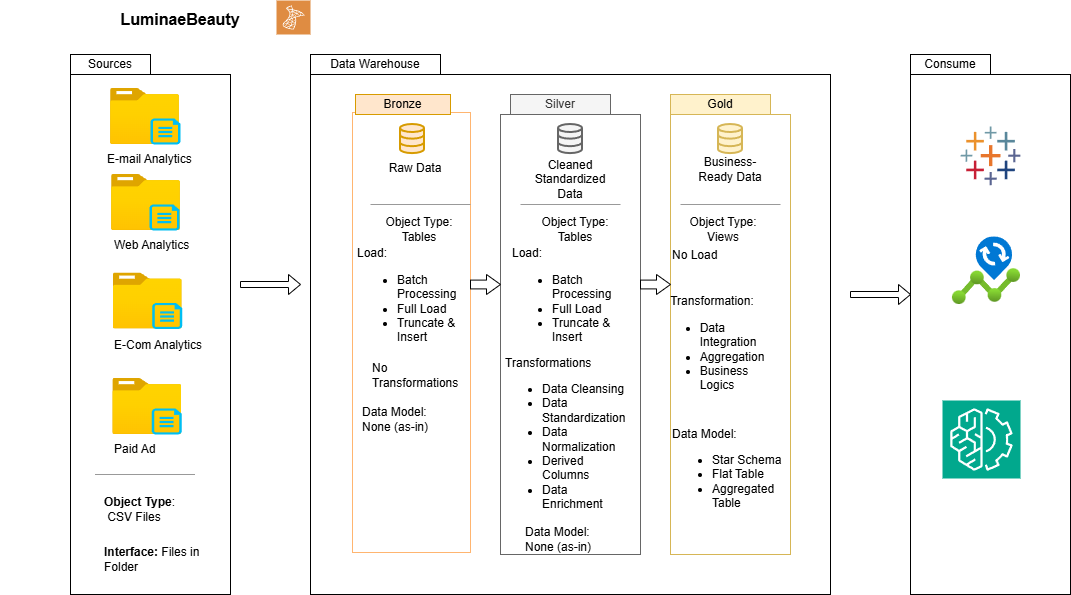

The diagram above was exported from draw.io. Its source (the exported page's mxGraphModel, read from the mxfile embedded in the PNG):
<mxGraphModel dx="1034" dy="564" grid="1" gridSize="10" guides="1" tooltips="1" connect="1" arrows="1" fold="1" page="1" pageScale="1" pageWidth="850" pageHeight="1100" math="0" shadow="0">
  <root>
    <mxCell id="0" />
    <mxCell id="1" parent="0" />
    <mxCell id="_jE22ZGXD_-m2Y5iypJ5-1" parent="1" style="text;html=1;whiteSpace=wrap;strokeColor=none;fillColor=none;align=center;verticalAlign=middle;rounded=0;fontStyle=1;fontSize=16;" value="LuminaeBeauty" vertex="1">
      <mxGeometry height="30" width="360" x="10" y="10" as="geometry" />
    </mxCell>
    <mxCell id="_jE22ZGXD_-m2Y5iypJ5-2" parent="1" style="rounded=0;whiteSpace=wrap;html=1;fillColor=none;" value="" vertex="1">
      <mxGeometry height="520" width="160" x="80" y="80" as="geometry" />
    </mxCell>
    <mxCell id="_jE22ZGXD_-m2Y5iypJ5-3" parent="1" style="rounded=0;whiteSpace=wrap;html=1;fillColor=none;" value="" vertex="1">
      <mxGeometry height="520" width="520" x="320" y="80" as="geometry" />
    </mxCell>
    <mxCell id="_jE22ZGXD_-m2Y5iypJ5-4" parent="1" style="rounded=0;whiteSpace=wrap;html=1;fillColor=none;" value="" vertex="1">
      <mxGeometry height="520" width="160" x="920" y="80" as="geometry" />
    </mxCell>
    <mxCell id="_jE22ZGXD_-m2Y5iypJ5-6" parent="1" style="rounded=0;whiteSpace=wrap;html=1;" value="Sources" vertex="1">
      <mxGeometry height="20" width="80" x="80" y="60" as="geometry" />
    </mxCell>
    <mxCell id="_jE22ZGXD_-m2Y5iypJ5-7" parent="1" style="rounded=0;whiteSpace=wrap;html=1;" value="Data Warehouse" vertex="1">
      <mxGeometry height="20" width="130" x="320" y="60" as="geometry" />
    </mxCell>
    <mxCell id="_jE22ZGXD_-m2Y5iypJ5-8" parent="1" style="rounded=0;whiteSpace=wrap;html=1;" value="Consume" vertex="1">
      <mxGeometry height="20" width="80" x="920" y="60" as="geometry" />
    </mxCell>
    <mxCell id="_jE22ZGXD_-m2Y5iypJ5-9" parent="1" style="rounded=0;whiteSpace=wrap;html=1;fillColor=none;strokeColor=#FFB570;" value="" vertex="1">
      <mxGeometry height="440" width="118" x="362" y="118" as="geometry" />
    </mxCell>
    <mxCell id="_jE22ZGXD_-m2Y5iypJ5-11" parent="1" style="rounded=0;whiteSpace=wrap;html=1;fillColor=none;fontColor=#333333;strokeColor=#666666;" value="" vertex="1">
      <mxGeometry height="440" width="140" x="510" y="120" as="geometry" />
    </mxCell>
    <mxCell id="_jE22ZGXD_-m2Y5iypJ5-12" parent="1" style="rounded=0;whiteSpace=wrap;html=1;fillColor=none;strokeColor=#d6b656;align=left;" value="" vertex="1">
      <mxGeometry height="440" width="120" x="680" y="120" as="geometry" />
    </mxCell>
    <mxCell id="_jE22ZGXD_-m2Y5iypJ5-14" parent="1" style="rounded=0;whiteSpace=wrap;html=1;fillColor=#ffe6cc;strokeColor=#d79b00;" value="Bronze" vertex="1">
      <mxGeometry height="20" width="95" x="365" y="100" as="geometry" />
    </mxCell>
    <mxCell id="_jE22ZGXD_-m2Y5iypJ5-15" parent="1" style="rounded=0;whiteSpace=wrap;html=1;fillColor=#f5f5f5;fontColor=#333333;strokeColor=#666666;" value="&lt;div&gt;Silver&lt;/div&gt;" vertex="1">
      <mxGeometry height="20" width="100" x="520" y="100" as="geometry" />
    </mxCell>
    <mxCell id="_jE22ZGXD_-m2Y5iypJ5-16" parent="1" style="rounded=0;whiteSpace=wrap;html=1;fillColor=#fff2cc;strokeColor=#d6b656;" value="&lt;div&gt;Gold&lt;/div&gt;" vertex="1">
      <mxGeometry height="20" width="100" x="680" y="100" as="geometry" />
    </mxCell>
    <mxCell id="_jE22ZGXD_-m2Y5iypJ5-17" parent="1" style="image;aspect=fixed;html=1;points=[];align=center;fontSize=12;image=img/lib/azure2/general/Folder_Blank.svg;" value="" vertex="1">
      <mxGeometry height="56.00000000000001" width="69" x="121" y="180" as="geometry" />
    </mxCell>
    <mxCell id="_jE22ZGXD_-m2Y5iypJ5-18" parent="1" style="image;aspect=fixed;html=1;points=[];align=center;fontSize=12;image=img/lib/azure2/general/Folder_Blank.svg;" value="" vertex="1">
      <mxGeometry height="56.00000000000001" width="69" x="122.75" y="278.5" as="geometry" />
    </mxCell>
    <mxCell id="_jE22ZGXD_-m2Y5iypJ5-19" parent="1" style="image;aspect=fixed;html=1;points=[];align=center;fontSize=12;image=img/lib/azure2/general/Folder_Blank.svg;" value="" vertex="1">
      <mxGeometry height="56.00000000000001" width="69" x="122.25" y="384" as="geometry" />
    </mxCell>
    <mxCell id="_jE22ZGXD_-m2Y5iypJ5-20" parent="1" style="verticalLabelPosition=bottom;html=1;verticalAlign=top;align=center;strokeColor=none;fillColor=#00BEF2;shape=mxgraph.azure.cloud_services_configuration_file;pointerEvents=1;" value="" vertex="1">
      <mxGeometry height="26" width="30" x="159" y="210" as="geometry" />
    </mxCell>
    <mxCell id="_jE22ZGXD_-m2Y5iypJ5-21" parent="1" style="verticalLabelPosition=bottom;html=1;verticalAlign=top;align=center;strokeColor=none;fillColor=#00BEF2;shape=mxgraph.azure.cloud_services_configuration_file;pointerEvents=1;" value="" vertex="1">
      <mxGeometry height="26" width="30" x="161.75" y="308.5" as="geometry" />
    </mxCell>
    <mxCell id="_jE22ZGXD_-m2Y5iypJ5-22" parent="1" style="verticalLabelPosition=bottom;html=1;verticalAlign=top;align=center;strokeColor=none;fillColor=#00BEF2;shape=mxgraph.azure.cloud_services_configuration_file;pointerEvents=1;" value="" vertex="1">
      <mxGeometry height="26" width="30" x="161.25" y="414" as="geometry" />
    </mxCell>
    <mxCell id="_jE22ZGXD_-m2Y5iypJ5-23" parent="1" style="text;html=1;whiteSpace=wrap;strokeColor=none;fillColor=none;align=left;verticalAlign=middle;rounded=0;" value="Web Analytics" vertex="1">
      <mxGeometry height="30" width="80" x="121.75" y="236" as="geometry" />
    </mxCell>
    <mxCell id="_jE22ZGXD_-m2Y5iypJ5-24" parent="1" style="text;html=1;whiteSpace=wrap;strokeColor=none;fillColor=none;align=left;verticalAlign=middle;rounded=0;" value="E-Com Analytics" vertex="1">
      <mxGeometry height="30" width="105.5" x="122.25" y="336" as="geometry" />
    </mxCell>
    <mxCell id="_jE22ZGXD_-m2Y5iypJ5-25" parent="1" style="text;html=1;whiteSpace=wrap;strokeColor=none;fillColor=none;align=left;verticalAlign=middle;rounded=0;" value="Paid Ad" vertex="1">
      <mxGeometry height="30" width="105.5" x="121.75" y="440" as="geometry" />
    </mxCell>
    <mxCell id="_jE22ZGXD_-m2Y5iypJ5-26" parent="1" style="html=1;verticalLabelPosition=bottom;align=center;labelBackgroundColor=#ffffff;verticalAlign=top;strokeWidth=2;strokeColor=#d79b00;shadow=0;dashed=0;shape=mxgraph.ios7.icons.data;fillColor=#ffe6cc;" value="" vertex="1">
      <mxGeometry height="29.099999999999998" width="24" x="410" y="130" as="geometry" />
    </mxCell>
    <mxCell id="_jE22ZGXD_-m2Y5iypJ5-27" parent="1" style="html=1;verticalLabelPosition=bottom;align=center;labelBackgroundColor=#ffffff;verticalAlign=top;strokeWidth=2;strokeColor=#666666;shadow=0;dashed=0;shape=mxgraph.ios7.icons.data;fillColor=#f5f5f5;fontColor=#333333;" value="" vertex="1">
      <mxGeometry height="29.099999999999998" width="24" x="568" y="130" as="geometry" />
    </mxCell>
    <mxCell id="_jE22ZGXD_-m2Y5iypJ5-28" parent="1" style="html=1;verticalLabelPosition=bottom;align=center;labelBackgroundColor=#ffffff;verticalAlign=top;strokeWidth=2;strokeColor=#d6b656;shadow=0;dashed=0;shape=mxgraph.ios7.icons.data;fillColor=#fff2cc;" value="" vertex="1">
      <mxGeometry height="29.099999999999998" width="24" x="728" y="130" as="geometry" />
    </mxCell>
    <mxCell id="_jE22ZGXD_-m2Y5iypJ5-29" parent="1" style="shape=singleArrow;whiteSpace=wrap;html=1;" value="" vertex="1">
      <mxGeometry height="20" width="60" x="250" y="280" as="geometry" />
    </mxCell>
    <mxCell id="_jE22ZGXD_-m2Y5iypJ5-31" parent="1" style="shape=singleArrow;whiteSpace=wrap;html=1;" value="" vertex="1">
      <mxGeometry height="20" width="60" x="860" y="290" as="geometry" />
    </mxCell>
    <mxCell id="_jE22ZGXD_-m2Y5iypJ5-32" parent="1" style="shape=singleArrow;whiteSpace=wrap;html=1;arrowWidth=0.4399993896484375;arrowSize=0.4666666666666667;" value="" vertex="1">
      <mxGeometry height="20" width="30" x="480" y="280" as="geometry" />
    </mxCell>
    <mxCell id="_jE22ZGXD_-m2Y5iypJ5-37" parent="1" style="text;html=1;whiteSpace=wrap;strokeColor=none;fillColor=none;align=left;verticalAlign=middle;rounded=0;" value="&lt;b&gt;Object Type&lt;/b&gt;:&lt;div&gt;&amp;nbsp;CSV Files&lt;/div&gt;" vertex="1">
      <mxGeometry height="30" width="100" x="111.75" y="500" as="geometry" />
    </mxCell>
    <mxCell id="_jE22ZGXD_-m2Y5iypJ5-38" parent="1" style="text;html=1;whiteSpace=wrap;strokeColor=none;fillColor=none;align=left;verticalAlign=middle;rounded=0;" value="&lt;div&gt;&lt;b&gt;Interface:&lt;/b&gt;&lt;span style=&quot;background-color: transparent; color: light-dark(rgb(0, 0, 0), rgb(255, 255, 255));&quot;&gt;&amp;nbsp;Files in Folder&lt;/span&gt;&lt;/div&gt;" vertex="1">
      <mxGeometry height="30" width="100" x="111.75" y="550" as="geometry" />
    </mxCell>
    <mxCell id="_jE22ZGXD_-m2Y5iypJ5-40" parent="1" style="shape=singleArrow;whiteSpace=wrap;html=1;arrowWidth=0.4399993896484375;arrowSize=0.4666666666666667;" value="" vertex="1">
      <mxGeometry height="20" width="30" x="650" y="280" as="geometry" />
    </mxCell>
    <mxCell id="_jE22ZGXD_-m2Y5iypJ5-42" parent="1" style="text;html=1;whiteSpace=wrap;strokeColor=none;fillColor=none;align=center;verticalAlign=middle;rounded=0;" value="Raw Data" vertex="1">
      <mxGeometry height="30" width="60" x="395" y="159.1" as="geometry" />
    </mxCell>
    <mxCell id="_jE22ZGXD_-m2Y5iypJ5-43" parent="1" style="text;html=1;whiteSpace=wrap;strokeColor=none;fillColor=none;align=center;verticalAlign=middle;rounded=0;" value="Cleaned Standardized Data" vertex="1">
      <mxGeometry height="30" width="80" x="540" y="170" as="geometry" />
    </mxCell>
    <mxCell id="_jE22ZGXD_-m2Y5iypJ5-44" parent="1" style="text;html=1;whiteSpace=wrap;strokeColor=none;fillColor=none;align=center;verticalAlign=middle;rounded=0;" value="Business-Ready Data" vertex="1">
      <mxGeometry height="30" width="80" x="700" y="160" as="geometry" />
    </mxCell>
    <mxCell id="_jE22ZGXD_-m2Y5iypJ5-45" parent="1" style="verticalLabelPosition=bottom;shadow=0;dashed=0;align=center;html=1;verticalAlign=top;strokeWidth=1;shape=mxgraph.mockup.markup.line;strokeColor=#999999;" value="" vertex="1">
      <mxGeometry height="20" width="100" x="104.5" y="470" as="geometry" />
    </mxCell>
    <mxCell id="_jE22ZGXD_-m2Y5iypJ5-46" parent="1" style="verticalLabelPosition=bottom;shadow=0;dashed=0;align=center;html=1;verticalAlign=top;strokeWidth=1;shape=mxgraph.mockup.markup.line;strokeColor=#999999;" value="" vertex="1">
      <mxGeometry height="20" width="100" x="380" y="200" as="geometry" />
    </mxCell>
    <mxCell id="_jE22ZGXD_-m2Y5iypJ5-47" parent="1" style="verticalLabelPosition=bottom;shadow=0;dashed=0;align=center;html=1;verticalAlign=top;strokeWidth=1;shape=mxgraph.mockup.markup.line;strokeColor=#999999;" value="" vertex="1">
      <mxGeometry height="20" width="100" x="530" y="200" as="geometry" />
    </mxCell>
    <mxCell id="_jE22ZGXD_-m2Y5iypJ5-48" parent="1" style="verticalLabelPosition=bottom;shadow=0;dashed=0;align=center;html=1;verticalAlign=top;strokeWidth=1;shape=mxgraph.mockup.markup.line;strokeColor=#999999;" value="" vertex="1">
      <mxGeometry height="20" width="100" x="690" y="200" as="geometry" />
    </mxCell>
    <mxCell id="_jE22ZGXD_-m2Y5iypJ5-49" parent="1" style="text;html=1;whiteSpace=wrap;strokeColor=none;fillColor=none;align=center;verticalAlign=middle;rounded=0;" value="Object Type: Tables" vertex="1">
      <mxGeometry height="30" width="97.5" x="380" y="220" as="geometry" />
    </mxCell>
    <mxCell id="_jE22ZGXD_-m2Y5iypJ5-50" parent="1" style="text;html=1;whiteSpace=wrap;strokeColor=none;fillColor=none;align=center;verticalAlign=middle;rounded=0;" value="Object Type: Tables" vertex="1">
      <mxGeometry height="30" width="97.5" x="536.25" y="220" as="geometry" />
    </mxCell>
    <mxCell id="_jE22ZGXD_-m2Y5iypJ5-51" parent="1" style="text;html=1;whiteSpace=wrap;strokeColor=none;fillColor=none;align=center;verticalAlign=middle;rounded=0;" value="Object Type: Views" vertex="1">
      <mxGeometry height="30" width="97.5" x="683.75" y="220" as="geometry" />
    </mxCell>
    <mxCell id="_jE22ZGXD_-m2Y5iypJ5-52" parent="1" style="text;html=1;whiteSpace=wrap;strokeColor=none;fillColor=none;align=left;verticalAlign=middle;rounded=0;" value="Load:&lt;div&gt;&lt;ul&gt;&lt;li&gt;Batch Processing&lt;/li&gt;&lt;li&gt;Full Load&lt;/li&gt;&lt;li&gt;Truncate &amp;amp; Insert&lt;/li&gt;&lt;/ul&gt;&lt;/div&gt;" vertex="1">
      <mxGeometry height="67" width="130" x="365" y="273" as="geometry" />
    </mxCell>
    <mxCell id="_jE22ZGXD_-m2Y5iypJ5-53" parent="1" style="text;html=1;whiteSpace=wrap;strokeColor=none;fillColor=none;align=left;verticalAlign=middle;rounded=0;" value="Load:&lt;div&gt;&lt;ul&gt;&lt;li&gt;Batch Processing&lt;/li&gt;&lt;li&gt;Full Load&lt;/li&gt;&lt;li&gt;Truncate &amp;amp; Insert&lt;/li&gt;&lt;/ul&gt;&lt;/div&gt;" vertex="1">
      <mxGeometry height="67" width="130" x="520" y="273" as="geometry" />
    </mxCell>
    <mxCell id="_jE22ZGXD_-m2Y5iypJ5-54" parent="1" style="text;html=1;whiteSpace=wrap;strokeColor=none;fillColor=none;align=left;verticalAlign=middle;rounded=0;" value="No Transformations" vertex="1">
      <mxGeometry height="30" width="97.5" x="380" y="366" as="geometry" />
    </mxCell>
    <mxCell id="_jE22ZGXD_-m2Y5iypJ5-55" parent="1" style="text;html=1;whiteSpace=wrap;strokeColor=none;fillColor=none;align=left;verticalAlign=middle;rounded=0;" value="Data Model: None (as-in)" vertex="1">
      <mxGeometry height="30" width="97.5" x="370" y="410" as="geometry" />
    </mxCell>
    <mxCell id="_jE22ZGXD_-m2Y5iypJ5-56" parent="1" style="text;html=1;whiteSpace=wrap;strokeColor=none;fillColor=none;align=left;verticalAlign=middle;rounded=0;" value="No Load" vertex="1">
      <mxGeometry height="23.5" width="70" x="680" y="249.5" as="geometry" />
    </mxCell>
    <mxCell id="_jE22ZGXD_-m2Y5iypJ5-57" parent="1" style="text;html=1;whiteSpace=wrap;strokeColor=none;fillColor=none;align=left;verticalAlign=middle;rounded=0;" value="&amp;nbsp;Transformations&lt;div&gt;&lt;ul&gt;&lt;li&gt;Data Cleansing&lt;/li&gt;&lt;li&gt;Data Standardization&lt;/li&gt;&lt;li&gt;Data Normalization&lt;/li&gt;&lt;li&gt;Derived Columns&lt;/li&gt;&lt;li&gt;Data Enrichment&amp;nbsp;&lt;/li&gt;&lt;/ul&gt;&lt;/div&gt;" vertex="1">
      <mxGeometry height="30" width="120" x="510" y="430" as="geometry" />
    </mxCell>
    <mxCell id="_jE22ZGXD_-m2Y5iypJ5-58" parent="1" style="text;html=1;whiteSpace=wrap;strokeColor=none;fillColor=none;align=center;verticalAlign=middle;rounded=0;" value="Transformation:&lt;div&gt;&lt;ul&gt;&lt;li style=&quot;text-align: left;&quot;&gt;Data Integration&lt;/li&gt;&lt;li&gt;Aggregation&lt;/li&gt;&lt;li style=&quot;text-align: left;&quot;&gt;Business Logics&lt;/li&gt;&lt;/ul&gt;&lt;/div&gt;" vertex="1">
      <mxGeometry height="30" width="60" x="692" y="340" as="geometry" />
    </mxCell>
    <mxCell id="_jE22ZGXD_-m2Y5iypJ5-59" parent="1" style="text;html=1;whiteSpace=wrap;strokeColor=none;fillColor=none;align=left;verticalAlign=middle;rounded=0;" value="Data Model: None (as-in)" vertex="1">
      <mxGeometry height="30" width="97.5" x="532.5" y="530" as="geometry" />
    </mxCell>
    <mxCell id="_jE22ZGXD_-m2Y5iypJ5-60" parent="1" style="text;html=1;whiteSpace=wrap;strokeColor=none;fillColor=none;align=left;verticalAlign=middle;rounded=0;" value="Data Model:&amp;nbsp;&lt;div&gt;&lt;ul&gt;&lt;li&gt;Star Schema&lt;/li&gt;&lt;li&gt;Flat Table&lt;/li&gt;&lt;li&gt;Aggregated Table&lt;/li&gt;&lt;/ul&gt;&lt;/div&gt;" vertex="1">
      <mxGeometry height="80" width="116.25" x="680" y="440" as="geometry" />
    </mxCell>
    <mxCell id="_jE22ZGXD_-m2Y5iypJ5-61" parent="1" style="verticalLabelPosition=bottom;aspect=fixed;html=1;shape=mxgraph.salesforce.analytics;fillColorStyles=fillColor2,fillColor3,fillColor4,fillColor5,fillColor6,fillColor7,fillColor8;fillColor2=#7099a6;fillColor3=#eb912c;fillColor4=#c72035;fillColor5=#1f447e;fillColor6=#59879b;fillColor7=#e8762c;fillColor8=#5b6591;fillColor=none;strokeColor=none;" value="" vertex="1">
      <mxGeometry height="58.8" width="60" x="970" y="132" as="geometry" />
    </mxCell>
    <mxCell id="_jE22ZGXD_-m2Y5iypJ5-62" parent="1" style="image;aspect=fixed;html=1;points=[];align=center;fontSize=12;image=img/lib/azure2/devops/Change_Analysis.svg;" value="" vertex="1">
      <mxGeometry height="67.67999999999999" width="68" x="962" y="242.32" as="geometry" />
    </mxCell>
    <mxCell id="_jE22ZGXD_-m2Y5iypJ5-63" parent="1" style="sketch=0;points=[[0,0,0],[0.25,0,0],[0.5,0,0],[0.75,0,0],[1,0,0],[0,1,0],[0.25,1,0],[0.5,1,0],[0.75,1,0],[1,1,0],[0,0.25,0],[0,0.5,0],[0,0.75,0],[1,0.25,0],[1,0.5,0],[1,0.75,0]];outlineConnect=0;fontColor=#232F3E;fillColor=#01A88D;strokeColor=#ffffff;dashed=0;verticalLabelPosition=bottom;verticalAlign=top;align=center;html=1;fontSize=12;fontStyle=0;aspect=fixed;shape=mxgraph.aws4.resourceIcon;resIcon=mxgraph.aws4.machine_learning;" value="" vertex="1">
      <mxGeometry height="78" width="78" x="952" y="406" as="geometry" />
    </mxCell>
    <mxCell id="_jE22ZGXD_-m2Y5iypJ5-64" parent="1" style="sketch=0;pointerEvents=1;shadow=0;dashed=0;html=1;strokeColor=none;fillColor=#DF8C42;labelPosition=center;verticalLabelPosition=bottom;verticalAlign=top;align=center;outlineConnect=0;shape=mxgraph.veeam2.microsoft_sql;" value="" vertex="1">
      <mxGeometry height="34" width="34" x="286" y="6" as="geometry" />
    </mxCell>
    <mxCell id="_jE22ZGXD_-m2Y5iypJ5-65" parent="1" style="image;aspect=fixed;html=1;points=[];align=center;fontSize=12;image=img/lib/azure2/general/Folder_Blank.svg;" value="" vertex="1">
      <mxGeometry height="56.00000000000001" width="69" x="120" y="94" as="geometry" />
    </mxCell>
    <mxCell id="_jE22ZGXD_-m2Y5iypJ5-66" parent="1" style="text;html=1;whiteSpace=wrap;strokeColor=none;fillColor=none;align=left;verticalAlign=middle;rounded=0;" value="E-mail Analytics" vertex="1">
      <mxGeometry height="30" width="105.5" x="114.5" y="150" as="geometry" />
    </mxCell>
    <mxCell id="_jE22ZGXD_-m2Y5iypJ5-67" parent="1" style="verticalLabelPosition=bottom;html=1;verticalAlign=top;align=center;strokeColor=none;fillColor=#00BEF2;shape=mxgraph.azure.cloud_services_configuration_file;pointerEvents=1;" value="" vertex="1">
      <mxGeometry height="26" width="30" x="160" y="124" as="geometry" />
    </mxCell>
  </root>
</mxGraphModel>